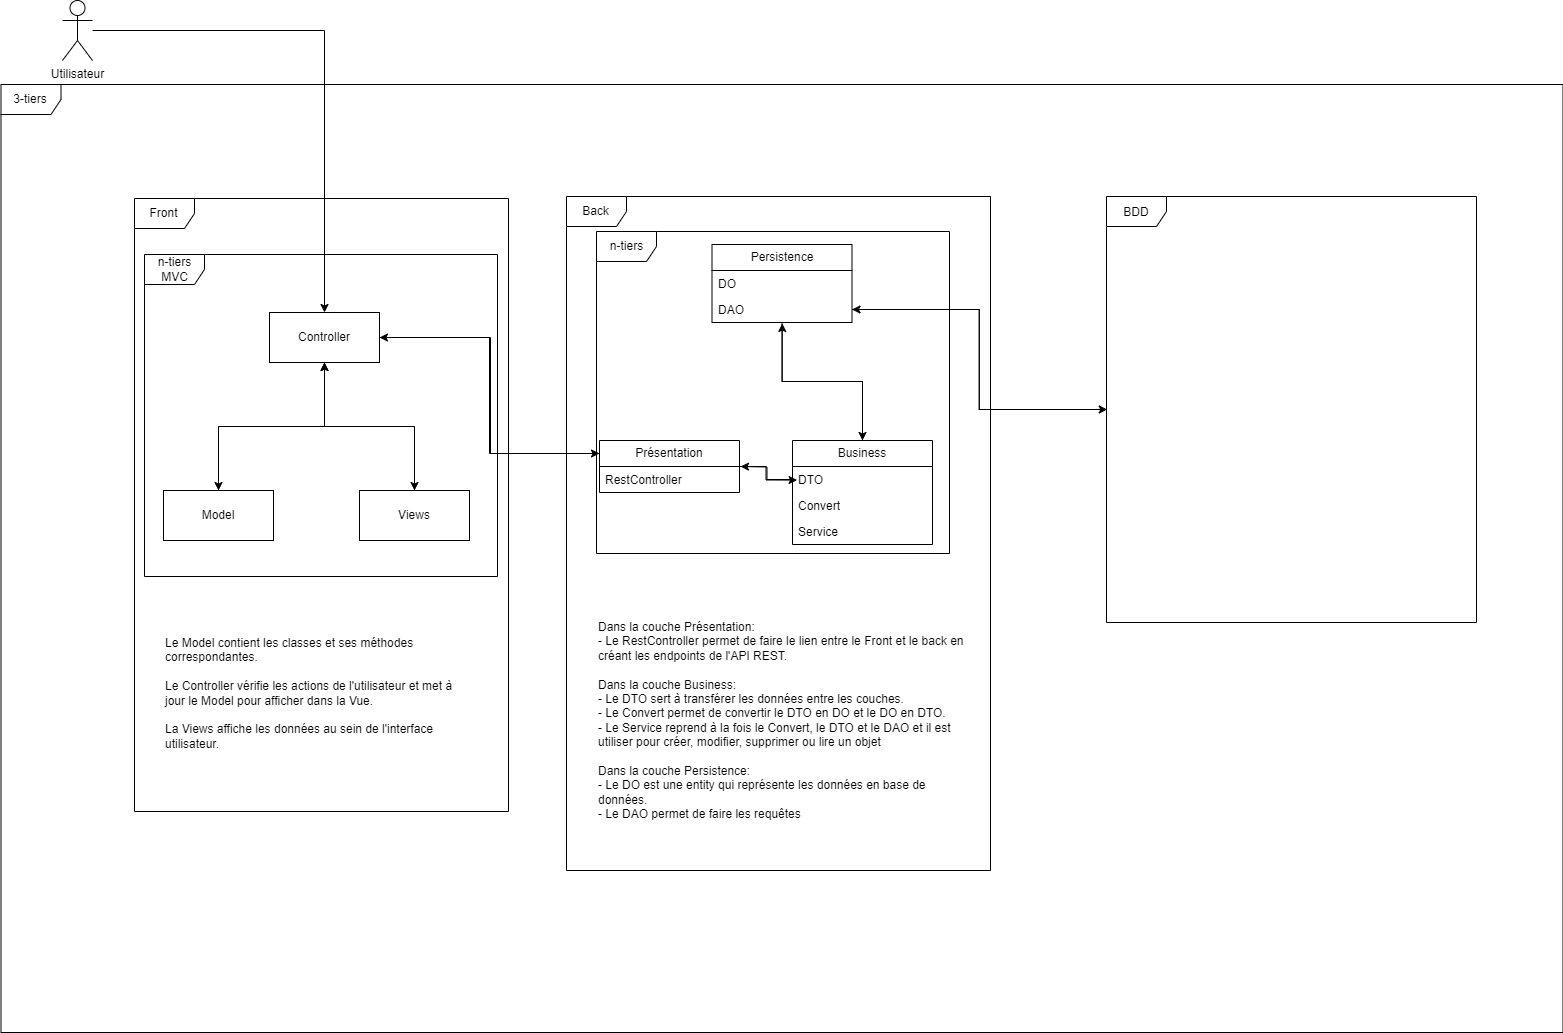

The diagram above was exported from draw.io. Its source (the exported page's mxGraphModel, read from the mxfile embedded in the PNG):
<mxGraphModel dx="3509" dy="2020" grid="0" gridSize="10" guides="1" tooltips="1" connect="1" arrows="1" fold="1" page="1" pageScale="1" pageWidth="1169" pageHeight="827" math="0" shadow="0">
  <root>
    <mxCell id="0" />
    <mxCell id="1" parent="0" />
    <mxCell id="jVg1gPjNqZaUtF1Orxq8-1" value="3-tiers" style="shape=umlFrame;whiteSpace=wrap;html=1;pointerEvents=0;" vertex="1" parent="1">
      <mxGeometry x="-63.5" y="17" width="1562" height="948" as="geometry" />
    </mxCell>
    <mxCell id="jVg1gPjNqZaUtF1Orxq8-41" style="edgeStyle=orthogonalEdgeStyle;rounded=0;orthogonalLoop=1;jettySize=auto;html=1;entryX=1;entryY=0.5;entryDx=0;entryDy=0;" edge="1" parent="1" source="jVg1gPjNqZaUtF1Orxq8-18" target="jVg1gPjNqZaUtF1Orxq8-27">
      <mxGeometry relative="1" as="geometry" />
    </mxCell>
    <mxCell id="jVg1gPjNqZaUtF1Orxq8-18" value="BDD" style="shape=umlFrame;whiteSpace=wrap;html=1;pointerEvents=0;" vertex="1" parent="1">
      <mxGeometry x="1042" y="129" width="370" height="426" as="geometry" />
    </mxCell>
    <mxCell id="jVg1gPjNqZaUtF1Orxq8-19" value="Back" style="shape=umlFrame;whiteSpace=wrap;html=1;pointerEvents=0;" vertex="1" parent="1">
      <mxGeometry x="502" y="129" width="424" height="674" as="geometry" />
    </mxCell>
    <mxCell id="jVg1gPjNqZaUtF1Orxq8-20" value="Front" style="shape=umlFrame;whiteSpace=wrap;html=1;pointerEvents=0;" vertex="1" parent="1">
      <mxGeometry x="70" y="131" width="374" height="613" as="geometry" />
    </mxCell>
    <mxCell id="jVg1gPjNqZaUtF1Orxq8-52" style="edgeStyle=orthogonalEdgeStyle;rounded=0;orthogonalLoop=1;jettySize=auto;html=1;entryX=0.5;entryY=1;entryDx=0;entryDy=0;" edge="1" parent="1" source="jVg1gPjNqZaUtF1Orxq8-21" target="jVg1gPjNqZaUtF1Orxq8-22">
      <mxGeometry relative="1" as="geometry" />
    </mxCell>
    <mxCell id="jVg1gPjNqZaUtF1Orxq8-21" value="Model" style="html=1;whiteSpace=wrap;" vertex="1" parent="1">
      <mxGeometry x="99" y="423" width="110" height="50" as="geometry" />
    </mxCell>
    <mxCell id="jVg1gPjNqZaUtF1Orxq8-47" style="edgeStyle=orthogonalEdgeStyle;rounded=0;orthogonalLoop=1;jettySize=auto;html=1;entryX=0;entryY=0.25;entryDx=0;entryDy=0;" edge="1" parent="1" source="jVg1gPjNqZaUtF1Orxq8-22" target="jVg1gPjNqZaUtF1Orxq8-29">
      <mxGeometry relative="1" as="geometry" />
    </mxCell>
    <mxCell id="jVg1gPjNqZaUtF1Orxq8-51" style="edgeStyle=orthogonalEdgeStyle;rounded=0;orthogonalLoop=1;jettySize=auto;html=1;" edge="1" parent="1" source="jVg1gPjNqZaUtF1Orxq8-22" target="jVg1gPjNqZaUtF1Orxq8-21">
      <mxGeometry relative="1" as="geometry" />
    </mxCell>
    <mxCell id="jVg1gPjNqZaUtF1Orxq8-54" style="edgeStyle=orthogonalEdgeStyle;rounded=0;orthogonalLoop=1;jettySize=auto;html=1;entryX=0.5;entryY=0;entryDx=0;entryDy=0;" edge="1" parent="1" source="jVg1gPjNqZaUtF1Orxq8-22" target="jVg1gPjNqZaUtF1Orxq8-23">
      <mxGeometry relative="1" as="geometry" />
    </mxCell>
    <mxCell id="jVg1gPjNqZaUtF1Orxq8-22" value="Controller" style="html=1;whiteSpace=wrap;" vertex="1" parent="1">
      <mxGeometry x="205" y="245" width="110" height="50" as="geometry" />
    </mxCell>
    <mxCell id="jVg1gPjNqZaUtF1Orxq8-53" style="edgeStyle=orthogonalEdgeStyle;rounded=0;orthogonalLoop=1;jettySize=auto;html=1;entryX=0.5;entryY=1;entryDx=0;entryDy=0;" edge="1" parent="1" source="jVg1gPjNqZaUtF1Orxq8-23" target="jVg1gPjNqZaUtF1Orxq8-22">
      <mxGeometry relative="1" as="geometry" />
    </mxCell>
    <mxCell id="jVg1gPjNqZaUtF1Orxq8-23" value="Views" style="html=1;whiteSpace=wrap;" vertex="1" parent="1">
      <mxGeometry x="295" y="423" width="110" height="50" as="geometry" />
    </mxCell>
    <mxCell id="jVg1gPjNqZaUtF1Orxq8-42" style="edgeStyle=orthogonalEdgeStyle;rounded=0;orthogonalLoop=1;jettySize=auto;html=1;entryX=0.5;entryY=0;entryDx=0;entryDy=0;" edge="1" parent="1" source="jVg1gPjNqZaUtF1Orxq8-25" target="jVg1gPjNqZaUtF1Orxq8-35">
      <mxGeometry relative="1" as="geometry" />
    </mxCell>
    <mxCell id="jVg1gPjNqZaUtF1Orxq8-25" value="Persistence" style="swimlane;fontStyle=0;childLayout=stackLayout;horizontal=1;startSize=26;fillColor=none;horizontalStack=0;resizeParent=1;resizeParentMax=0;resizeLast=0;collapsible=1;marginBottom=0;whiteSpace=wrap;html=1;" vertex="1" parent="1">
      <mxGeometry x="647.5" y="177" width="140" height="78" as="geometry" />
    </mxCell>
    <mxCell id="jVg1gPjNqZaUtF1Orxq8-26" value="DO" style="text;strokeColor=none;fillColor=none;align=left;verticalAlign=top;spacingLeft=4;spacingRight=4;overflow=hidden;rotatable=0;points=[[0,0.5],[1,0.5]];portConstraint=eastwest;whiteSpace=wrap;html=1;" vertex="1" parent="jVg1gPjNqZaUtF1Orxq8-25">
      <mxGeometry y="26" width="140" height="26" as="geometry" />
    </mxCell>
    <mxCell id="jVg1gPjNqZaUtF1Orxq8-27" value="DAO" style="text;strokeColor=none;fillColor=none;align=left;verticalAlign=top;spacingLeft=4;spacingRight=4;overflow=hidden;rotatable=0;points=[[0,0.5],[1,0.5]];portConstraint=eastwest;whiteSpace=wrap;html=1;" vertex="1" parent="jVg1gPjNqZaUtF1Orxq8-25">
      <mxGeometry y="52" width="140" height="26" as="geometry" />
    </mxCell>
    <mxCell id="jVg1gPjNqZaUtF1Orxq8-50" style="edgeStyle=orthogonalEdgeStyle;rounded=0;orthogonalLoop=1;jettySize=auto;html=1;entryX=1;entryY=0.5;entryDx=0;entryDy=0;" edge="1" parent="1" source="jVg1gPjNqZaUtF1Orxq8-29" target="jVg1gPjNqZaUtF1Orxq8-22">
      <mxGeometry relative="1" as="geometry">
        <Array as="points">
          <mxPoint x="426" y="386" />
          <mxPoint x="426" y="270" />
        </Array>
      </mxGeometry>
    </mxCell>
    <mxCell id="jVg1gPjNqZaUtF1Orxq8-29" value="Présentation" style="swimlane;fontStyle=0;childLayout=stackLayout;horizontal=1;startSize=26;fillColor=none;horizontalStack=0;resizeParent=1;resizeParentMax=0;resizeLast=0;collapsible=1;marginBottom=0;whiteSpace=wrap;html=1;" vertex="1" parent="1">
      <mxGeometry x="535" y="373" width="140" height="52" as="geometry" />
    </mxCell>
    <mxCell id="jVg1gPjNqZaUtF1Orxq8-30" value="RestController" style="text;strokeColor=none;fillColor=none;align=left;verticalAlign=top;spacingLeft=4;spacingRight=4;overflow=hidden;rotatable=0;points=[[0,0.5],[1,0.5]];portConstraint=eastwest;whiteSpace=wrap;html=1;" vertex="1" parent="jVg1gPjNqZaUtF1Orxq8-29">
      <mxGeometry y="26" width="140" height="26" as="geometry" />
    </mxCell>
    <mxCell id="jVg1gPjNqZaUtF1Orxq8-35" value="Business" style="swimlane;fontStyle=0;childLayout=stackLayout;horizontal=1;startSize=26;fillColor=none;horizontalStack=0;resizeParent=1;resizeParentMax=0;resizeLast=0;collapsible=1;marginBottom=0;whiteSpace=wrap;html=1;" vertex="1" parent="1">
      <mxGeometry x="728" y="373" width="140" height="104" as="geometry" />
    </mxCell>
    <mxCell id="jVg1gPjNqZaUtF1Orxq8-36" value="DTO" style="text;strokeColor=none;fillColor=none;align=left;verticalAlign=top;spacingLeft=4;spacingRight=4;overflow=hidden;rotatable=0;points=[[0,0.5],[1,0.5]];portConstraint=eastwest;whiteSpace=wrap;html=1;" vertex="1" parent="jVg1gPjNqZaUtF1Orxq8-35">
      <mxGeometry y="26" width="140" height="26" as="geometry" />
    </mxCell>
    <mxCell id="jVg1gPjNqZaUtF1Orxq8-37" value="Convert" style="text;strokeColor=none;fillColor=none;align=left;verticalAlign=top;spacingLeft=4;spacingRight=4;overflow=hidden;rotatable=0;points=[[0,0.5],[1,0.5]];portConstraint=eastwest;whiteSpace=wrap;html=1;" vertex="1" parent="jVg1gPjNqZaUtF1Orxq8-35">
      <mxGeometry y="52" width="140" height="26" as="geometry" />
    </mxCell>
    <mxCell id="jVg1gPjNqZaUtF1Orxq8-38" value="Service" style="text;strokeColor=none;fillColor=none;align=left;verticalAlign=top;spacingLeft=4;spacingRight=4;overflow=hidden;rotatable=0;points=[[0,0.5],[1,0.5]];portConstraint=eastwest;whiteSpace=wrap;html=1;" vertex="1" parent="jVg1gPjNqZaUtF1Orxq8-35">
      <mxGeometry y="78" width="140" height="26" as="geometry" />
    </mxCell>
    <mxCell id="jVg1gPjNqZaUtF1Orxq8-43" style="edgeStyle=orthogonalEdgeStyle;rounded=0;orthogonalLoop=1;jettySize=auto;html=1;entryX=0.502;entryY=1.038;entryDx=0;entryDy=0;entryPerimeter=0;" edge="1" parent="1" source="jVg1gPjNqZaUtF1Orxq8-35" target="jVg1gPjNqZaUtF1Orxq8-27">
      <mxGeometry relative="1" as="geometry" />
    </mxCell>
    <mxCell id="jVg1gPjNqZaUtF1Orxq8-44" style="edgeStyle=orthogonalEdgeStyle;rounded=0;orthogonalLoop=1;jettySize=auto;html=1;entryX=0.002;entryY=0.5;entryDx=0;entryDy=0;entryPerimeter=0;" edge="1" parent="1" source="jVg1gPjNqZaUtF1Orxq8-27" target="jVg1gPjNqZaUtF1Orxq8-18">
      <mxGeometry relative="1" as="geometry" />
    </mxCell>
    <mxCell id="jVg1gPjNqZaUtF1Orxq8-45" style="edgeStyle=orthogonalEdgeStyle;rounded=0;orthogonalLoop=1;jettySize=auto;html=1;" edge="1" parent="1" source="jVg1gPjNqZaUtF1Orxq8-36">
      <mxGeometry relative="1" as="geometry">
        <mxPoint x="676" y="399" as="targetPoint" />
      </mxGeometry>
    </mxCell>
    <mxCell id="jVg1gPjNqZaUtF1Orxq8-46" style="edgeStyle=orthogonalEdgeStyle;rounded=0;orthogonalLoop=1;jettySize=auto;html=1;entryX=0.033;entryY=-0.477;entryDx=0;entryDy=0;entryPerimeter=0;" edge="1" parent="1" source="jVg1gPjNqZaUtF1Orxq8-29" target="jVg1gPjNqZaUtF1Orxq8-37">
      <mxGeometry relative="1" as="geometry" />
    </mxCell>
    <mxCell id="jVg1gPjNqZaUtF1Orxq8-56" style="edgeStyle=orthogonalEdgeStyle;rounded=0;orthogonalLoop=1;jettySize=auto;html=1;entryX=0.5;entryY=0;entryDx=0;entryDy=0;" edge="1" parent="1" source="jVg1gPjNqZaUtF1Orxq8-55" target="jVg1gPjNqZaUtF1Orxq8-22">
      <mxGeometry relative="1" as="geometry" />
    </mxCell>
    <mxCell id="jVg1gPjNqZaUtF1Orxq8-55" value="Utilisateur" style="shape=umlActor;verticalLabelPosition=bottom;verticalAlign=top;html=1;" vertex="1" parent="1">
      <mxGeometry x="-2" y="-67" width="30" height="60" as="geometry" />
    </mxCell>
    <mxCell id="jVg1gPjNqZaUtF1Orxq8-59" value="n-tiers MVC" style="shape=umlFrame;whiteSpace=wrap;html=1;pointerEvents=0;" vertex="1" parent="1">
      <mxGeometry x="80" y="187" width="353" height="322" as="geometry" />
    </mxCell>
    <mxCell id="jVg1gPjNqZaUtF1Orxq8-60" value="n-tiers" style="shape=umlFrame;whiteSpace=wrap;html=1;pointerEvents=0;" vertex="1" parent="1">
      <mxGeometry x="532" y="164" width="353" height="322" as="geometry" />
    </mxCell>
    <mxCell id="jVg1gPjNqZaUtF1Orxq8-63" value="Le Model contient les classes et ses méthodes correspondantes.&lt;div&gt;&lt;br&gt;&lt;/div&gt;&lt;div&gt;Le Controller vérifie les actions de l'utilisateur et met à jour le Model pour afficher dans la Vue.&lt;/div&gt;&lt;div&gt;&lt;br&gt;&lt;/div&gt;&lt;div&gt;La Views affiche les données au sein de l'interface utilisateur.&lt;/div&gt;" style="text;html=1;align=left;verticalAlign=top;whiteSpace=wrap;rounded=0;" vertex="1" parent="1">
      <mxGeometry x="99" y="562" width="306" height="130" as="geometry" />
    </mxCell>
    <mxCell id="jVg1gPjNqZaUtF1Orxq8-64" value="Dans la couche Présentation:&amp;nbsp;&lt;div&gt;- Le RestController permet de faire le lien entre le Front et le back en créant les endpoints de l'API REST.&lt;div&gt;&lt;br&gt;&lt;/div&gt;&lt;div&gt;Dans la couche Business:&amp;nbsp;&lt;/div&gt;&lt;div&gt;- Le DTO sert à transférer les données entre les couches.&lt;/div&gt;&lt;div&gt;- Le Convert permet de convertir le DTO en DO et le DO en DTO.&lt;/div&gt;&lt;div&gt;- Le Service reprend à la fois le Convert, le DTO et le DAO et il est utiliser pour créer, modifier, supprimer ou lire un objet&lt;/div&gt;&lt;/div&gt;&lt;div&gt;&lt;br&gt;&lt;/div&gt;&lt;div&gt;Dans la couche Persistence:&lt;/div&gt;&lt;div&gt;- Le DO est une entity qui représente les données en base de données.&lt;/div&gt;&lt;div&gt;- Le DAO permet de faire les requêtes&amp;nbsp;&lt;/div&gt;" style="text;html=1;align=left;verticalAlign=top;whiteSpace=wrap;rounded=0;" vertex="1" parent="1">
      <mxGeometry x="532" y="546" width="369" height="218" as="geometry" />
    </mxCell>
  </root>
</mxGraphModel>